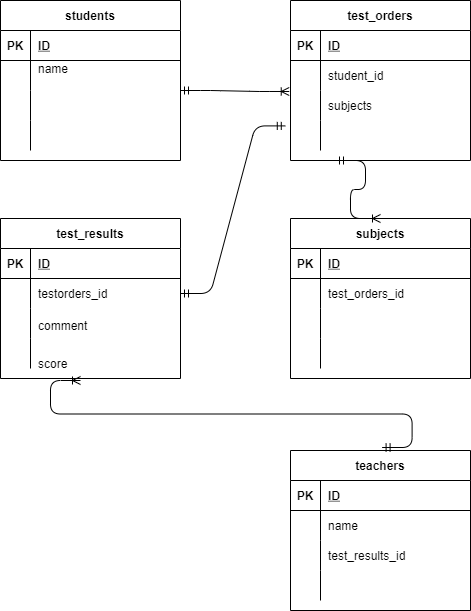

The diagram above was exported from draw.io. Its source (the exported page's mxGraphModel, read from the mxfile embedded in the PNG):
<mxGraphModel dx="472" dy="563" grid="1" gridSize="10" guides="1" tooltips="1" connect="1" arrows="1" fold="1" page="1" pageScale="1" pageWidth="827" pageHeight="1169" math="0" shadow="0">
  <root>
    <mxCell id="0" />
    <mxCell id="1" parent="0" />
    <mxCell id="20" value="" style="shape=partialRectangle;html=1;whiteSpace=wrap;connectable=0;fillColor=none;top=0;left=0;bottom=0;right=0;align=left;spacingLeft=6;overflow=hidden;pointerEvents=1;strokeColor=#F0F0F0;perimeterSpacing=1;" parent="1" vertex="1">
      <mxGeometry x="130" y="190" width="140" height="30" as="geometry">
        <mxRectangle width="140" height="30" as="alternateBounds" />
      </mxGeometry>
    </mxCell>
    <mxCell id="76" value="students" style="shape=table;startSize=30;container=1;collapsible=1;childLayout=tableLayout;fixedRows=1;rowLines=0;fontStyle=1;align=center;resizeLast=1;strokeColor=default;" parent="1" vertex="1">
      <mxGeometry x="70" y="30" width="180" height="160" as="geometry" />
    </mxCell>
    <mxCell id="77" value="" style="shape=partialRectangle;collapsible=0;dropTarget=0;pointerEvents=0;fillColor=none;top=0;left=0;bottom=1;right=0;points=[[0,0.5],[1,0.5]];portConstraint=eastwest;strokeColor=default;" parent="76" vertex="1">
      <mxGeometry y="30" width="180" height="30" as="geometry" />
    </mxCell>
    <mxCell id="78" value="PK" style="shape=partialRectangle;connectable=0;fillColor=none;top=0;left=0;bottom=0;right=0;fontStyle=1;overflow=hidden;strokeColor=default;" parent="77" vertex="1">
      <mxGeometry width="30" height="30" as="geometry">
        <mxRectangle width="30" height="30" as="alternateBounds" />
      </mxGeometry>
    </mxCell>
    <mxCell id="79" value="ID" style="shape=partialRectangle;connectable=0;fillColor=none;top=0;left=0;bottom=0;right=0;align=left;spacingLeft=6;fontStyle=5;overflow=hidden;strokeColor=default;" parent="77" vertex="1">
      <mxGeometry x="30" width="150" height="30" as="geometry">
        <mxRectangle width="150" height="30" as="alternateBounds" />
      </mxGeometry>
    </mxCell>
    <mxCell id="80" value="" style="shape=partialRectangle;collapsible=0;dropTarget=0;pointerEvents=0;fillColor=none;top=0;left=0;bottom=0;right=0;points=[[0,0.5],[1,0.5]];portConstraint=eastwest;strokeColor=default;" parent="76" vertex="1">
      <mxGeometry y="60" width="180" height="30" as="geometry" />
    </mxCell>
    <mxCell id="81" value="" style="shape=partialRectangle;connectable=0;fillColor=none;top=0;left=0;bottom=0;right=0;editable=1;overflow=hidden;strokeColor=default;" parent="80" vertex="1">
      <mxGeometry width="30" height="30" as="geometry">
        <mxRectangle width="30" height="30" as="alternateBounds" />
      </mxGeometry>
    </mxCell>
    <mxCell id="82" value="name&#10;" style="shape=partialRectangle;connectable=0;fillColor=none;top=0;left=0;bottom=0;right=0;align=left;spacingLeft=6;overflow=hidden;strokeColor=default;" parent="80" vertex="1">
      <mxGeometry x="30" width="150" height="30" as="geometry">
        <mxRectangle width="150" height="30" as="alternateBounds" />
      </mxGeometry>
    </mxCell>
    <mxCell id="83" value="" style="shape=partialRectangle;collapsible=0;dropTarget=0;pointerEvents=0;fillColor=none;top=0;left=0;bottom=0;right=0;points=[[0,0.5],[1,0.5]];portConstraint=eastwest;strokeColor=default;" parent="76" vertex="1">
      <mxGeometry y="90" width="180" height="30" as="geometry" />
    </mxCell>
    <mxCell id="84" value="" style="shape=partialRectangle;connectable=0;fillColor=none;top=0;left=0;bottom=0;right=0;editable=1;overflow=hidden;strokeColor=default;" parent="83" vertex="1">
      <mxGeometry width="30" height="30" as="geometry">
        <mxRectangle width="30" height="30" as="alternateBounds" />
      </mxGeometry>
    </mxCell>
    <mxCell id="85" value="" style="shape=partialRectangle;connectable=0;fillColor=none;top=0;left=0;bottom=0;right=0;align=left;spacingLeft=6;overflow=hidden;strokeColor=default;" parent="83" vertex="1">
      <mxGeometry x="30" width="150" height="30" as="geometry">
        <mxRectangle width="150" height="30" as="alternateBounds" />
      </mxGeometry>
    </mxCell>
    <mxCell id="86" value="" style="shape=partialRectangle;collapsible=0;dropTarget=0;pointerEvents=0;fillColor=none;top=0;left=0;bottom=0;right=0;points=[[0,0.5],[1,0.5]];portConstraint=eastwest;strokeColor=default;" parent="76" vertex="1">
      <mxGeometry y="120" width="180" height="30" as="geometry" />
    </mxCell>
    <mxCell id="87" value="" style="shape=partialRectangle;connectable=0;fillColor=none;top=0;left=0;bottom=0;right=0;editable=1;overflow=hidden;strokeColor=default;" parent="86" vertex="1">
      <mxGeometry width="30" height="30" as="geometry">
        <mxRectangle width="30" height="30" as="alternateBounds" />
      </mxGeometry>
    </mxCell>
    <mxCell id="88" value="" style="shape=partialRectangle;connectable=0;fillColor=none;top=0;left=0;bottom=0;right=0;align=left;spacingLeft=6;overflow=hidden;strokeColor=default;" parent="86" vertex="1">
      <mxGeometry x="30" width="150" height="30" as="geometry">
        <mxRectangle width="150" height="30" as="alternateBounds" />
      </mxGeometry>
    </mxCell>
    <mxCell id="89" value="test_orders" style="shape=table;startSize=30;container=1;collapsible=1;childLayout=tableLayout;fixedRows=1;rowLines=0;fontStyle=1;align=center;resizeLast=1;strokeColor=default;" parent="1" vertex="1">
      <mxGeometry x="360" y="30" width="180" height="160" as="geometry" />
    </mxCell>
    <mxCell id="90" value="" style="shape=partialRectangle;collapsible=0;dropTarget=0;pointerEvents=0;fillColor=none;top=0;left=0;bottom=1;right=0;points=[[0,0.5],[1,0.5]];portConstraint=eastwest;strokeColor=default;" parent="89" vertex="1">
      <mxGeometry y="30" width="180" height="30" as="geometry" />
    </mxCell>
    <mxCell id="91" value="PK" style="shape=partialRectangle;connectable=0;fillColor=none;top=0;left=0;bottom=0;right=0;fontStyle=1;overflow=hidden;strokeColor=default;" parent="90" vertex="1">
      <mxGeometry width="30" height="30" as="geometry">
        <mxRectangle width="30" height="30" as="alternateBounds" />
      </mxGeometry>
    </mxCell>
    <mxCell id="92" value="ID" style="shape=partialRectangle;connectable=0;fillColor=none;top=0;left=0;bottom=0;right=0;align=left;spacingLeft=6;fontStyle=5;overflow=hidden;strokeColor=default;" parent="90" vertex="1">
      <mxGeometry x="30" width="150" height="30" as="geometry">
        <mxRectangle width="150" height="30" as="alternateBounds" />
      </mxGeometry>
    </mxCell>
    <mxCell id="93" value="" style="shape=partialRectangle;collapsible=0;dropTarget=0;pointerEvents=0;fillColor=none;top=0;left=0;bottom=0;right=0;points=[[0,0.5],[1,0.5]];portConstraint=eastwest;strokeColor=default;" parent="89" vertex="1">
      <mxGeometry y="60" width="180" height="30" as="geometry" />
    </mxCell>
    <mxCell id="94" value="" style="shape=partialRectangle;connectable=0;fillColor=none;top=0;left=0;bottom=0;right=0;editable=1;overflow=hidden;strokeColor=default;" parent="93" vertex="1">
      <mxGeometry width="30" height="30" as="geometry">
        <mxRectangle width="30" height="30" as="alternateBounds" />
      </mxGeometry>
    </mxCell>
    <mxCell id="95" value="student_id" style="shape=partialRectangle;connectable=0;fillColor=none;top=0;left=0;bottom=0;right=0;align=left;spacingLeft=6;overflow=hidden;strokeColor=default;" parent="93" vertex="1">
      <mxGeometry x="30" width="150" height="30" as="geometry">
        <mxRectangle width="150" height="30" as="alternateBounds" />
      </mxGeometry>
    </mxCell>
    <mxCell id="96" value="" style="shape=partialRectangle;collapsible=0;dropTarget=0;pointerEvents=0;fillColor=none;top=0;left=0;bottom=0;right=0;points=[[0,0.5],[1,0.5]];portConstraint=eastwest;strokeColor=default;" parent="89" vertex="1">
      <mxGeometry y="90" width="180" height="30" as="geometry" />
    </mxCell>
    <mxCell id="97" value="" style="shape=partialRectangle;connectable=0;fillColor=none;top=0;left=0;bottom=0;right=0;editable=1;overflow=hidden;strokeColor=default;" parent="96" vertex="1">
      <mxGeometry width="30" height="30" as="geometry">
        <mxRectangle width="30" height="30" as="alternateBounds" />
      </mxGeometry>
    </mxCell>
    <mxCell id="98" value="" style="shape=partialRectangle;connectable=0;fillColor=none;top=0;left=0;bottom=0;right=0;align=left;spacingLeft=6;overflow=hidden;strokeColor=default;" parent="96" vertex="1">
      <mxGeometry x="30" width="150" height="30" as="geometry">
        <mxRectangle width="150" height="30" as="alternateBounds" />
      </mxGeometry>
    </mxCell>
    <mxCell id="99" value="" style="shape=partialRectangle;collapsible=0;dropTarget=0;pointerEvents=0;fillColor=none;top=0;left=0;bottom=0;right=0;points=[[0,0.5],[1,0.5]];portConstraint=eastwest;strokeColor=default;" parent="89" vertex="1">
      <mxGeometry y="120" width="180" height="30" as="geometry" />
    </mxCell>
    <mxCell id="100" value="" style="shape=partialRectangle;connectable=0;fillColor=none;top=0;left=0;bottom=0;right=0;editable=1;overflow=hidden;strokeColor=default;" parent="99" vertex="1">
      <mxGeometry width="30" height="30" as="geometry">
        <mxRectangle width="30" height="30" as="alternateBounds" />
      </mxGeometry>
    </mxCell>
    <mxCell id="101" value="" style="shape=partialRectangle;connectable=0;fillColor=none;top=0;left=0;bottom=0;right=0;align=left;spacingLeft=6;overflow=hidden;strokeColor=default;" parent="99" vertex="1">
      <mxGeometry x="30" width="150" height="30" as="geometry">
        <mxRectangle width="150" height="30" as="alternateBounds" />
      </mxGeometry>
    </mxCell>
    <mxCell id="115" value="teachers" style="shape=table;startSize=30;container=1;collapsible=1;childLayout=tableLayout;fixedRows=1;rowLines=0;fontStyle=1;align=center;resizeLast=1;strokeColor=default;" parent="1" vertex="1">
      <mxGeometry x="360" y="480" width="180" height="160" as="geometry" />
    </mxCell>
    <mxCell id="116" value="" style="shape=partialRectangle;collapsible=0;dropTarget=0;pointerEvents=0;fillColor=none;top=0;left=0;bottom=1;right=0;points=[[0,0.5],[1,0.5]];portConstraint=eastwest;strokeColor=default;" parent="115" vertex="1">
      <mxGeometry y="30" width="180" height="30" as="geometry" />
    </mxCell>
    <mxCell id="117" value="PK" style="shape=partialRectangle;connectable=0;fillColor=none;top=0;left=0;bottom=0;right=0;fontStyle=1;overflow=hidden;strokeColor=default;" parent="116" vertex="1">
      <mxGeometry width="30" height="30" as="geometry">
        <mxRectangle width="30" height="30" as="alternateBounds" />
      </mxGeometry>
    </mxCell>
    <mxCell id="118" value="ID" style="shape=partialRectangle;connectable=0;fillColor=none;top=0;left=0;bottom=0;right=0;align=left;spacingLeft=6;fontStyle=5;overflow=hidden;strokeColor=default;" parent="116" vertex="1">
      <mxGeometry x="30" width="150" height="30" as="geometry">
        <mxRectangle width="150" height="30" as="alternateBounds" />
      </mxGeometry>
    </mxCell>
    <mxCell id="119" value="" style="shape=partialRectangle;collapsible=0;dropTarget=0;pointerEvents=0;fillColor=none;top=0;left=0;bottom=0;right=0;points=[[0,0.5],[1,0.5]];portConstraint=eastwest;strokeColor=default;" parent="115" vertex="1">
      <mxGeometry y="60" width="180" height="30" as="geometry" />
    </mxCell>
    <mxCell id="120" value="" style="shape=partialRectangle;connectable=0;fillColor=none;top=0;left=0;bottom=0;right=0;editable=1;overflow=hidden;strokeColor=default;" parent="119" vertex="1">
      <mxGeometry width="30" height="30" as="geometry">
        <mxRectangle width="30" height="30" as="alternateBounds" />
      </mxGeometry>
    </mxCell>
    <mxCell id="121" value="name" style="shape=partialRectangle;connectable=0;fillColor=none;top=0;left=0;bottom=0;right=0;align=left;spacingLeft=6;overflow=hidden;strokeColor=default;" parent="119" vertex="1">
      <mxGeometry x="30" width="150" height="30" as="geometry">
        <mxRectangle width="150" height="30" as="alternateBounds" />
      </mxGeometry>
    </mxCell>
    <mxCell id="122" value="" style="shape=partialRectangle;collapsible=0;dropTarget=0;pointerEvents=0;fillColor=none;top=0;left=0;bottom=0;right=0;points=[[0,0.5],[1,0.5]];portConstraint=eastwest;strokeColor=default;" parent="115" vertex="1">
      <mxGeometry y="90" width="180" height="30" as="geometry" />
    </mxCell>
    <mxCell id="123" value="" style="shape=partialRectangle;connectable=0;fillColor=none;top=0;left=0;bottom=0;right=0;editable=1;overflow=hidden;strokeColor=default;" parent="122" vertex="1">
      <mxGeometry width="30" height="30" as="geometry">
        <mxRectangle width="30" height="30" as="alternateBounds" />
      </mxGeometry>
    </mxCell>
    <mxCell id="124" value="test_results_id" style="shape=partialRectangle;connectable=0;fillColor=none;top=0;left=0;bottom=0;right=0;align=left;spacingLeft=6;overflow=hidden;strokeColor=default;" parent="122" vertex="1">
      <mxGeometry x="30" width="150" height="30" as="geometry">
        <mxRectangle width="150" height="30" as="alternateBounds" />
      </mxGeometry>
    </mxCell>
    <mxCell id="125" value="" style="shape=partialRectangle;collapsible=0;dropTarget=0;pointerEvents=0;fillColor=none;top=0;left=0;bottom=0;right=0;points=[[0,0.5],[1,0.5]];portConstraint=eastwest;strokeColor=default;" parent="115" vertex="1">
      <mxGeometry y="120" width="180" height="30" as="geometry" />
    </mxCell>
    <mxCell id="126" value="" style="shape=partialRectangle;connectable=0;fillColor=none;top=0;left=0;bottom=0;right=0;editable=1;overflow=hidden;strokeColor=default;" parent="125" vertex="1">
      <mxGeometry width="30" height="30" as="geometry">
        <mxRectangle width="30" height="30" as="alternateBounds" />
      </mxGeometry>
    </mxCell>
    <mxCell id="127" value="" style="shape=partialRectangle;connectable=0;fillColor=none;top=0;left=0;bottom=0;right=0;align=left;spacingLeft=6;overflow=hidden;strokeColor=default;" parent="125" vertex="1">
      <mxGeometry x="30" width="150" height="30" as="geometry">
        <mxRectangle width="150" height="30" as="alternateBounds" />
      </mxGeometry>
    </mxCell>
    <mxCell id="128" value="subjects" style="shape=table;startSize=30;container=1;collapsible=1;childLayout=tableLayout;fixedRows=1;rowLines=0;fontStyle=1;align=center;resizeLast=1;strokeColor=default;" parent="1" vertex="1">
      <mxGeometry x="360" y="248" width="180" height="160" as="geometry" />
    </mxCell>
    <mxCell id="129" value="" style="shape=partialRectangle;collapsible=0;dropTarget=0;pointerEvents=0;fillColor=none;top=0;left=0;bottom=1;right=0;points=[[0,0.5],[1,0.5]];portConstraint=eastwest;strokeColor=default;" parent="128" vertex="1">
      <mxGeometry y="30" width="180" height="30" as="geometry" />
    </mxCell>
    <mxCell id="130" value="PK" style="shape=partialRectangle;connectable=0;fillColor=none;top=0;left=0;bottom=0;right=0;fontStyle=1;overflow=hidden;strokeColor=default;" parent="129" vertex="1">
      <mxGeometry width="30" height="30" as="geometry">
        <mxRectangle width="30" height="30" as="alternateBounds" />
      </mxGeometry>
    </mxCell>
    <mxCell id="131" value="ID" style="shape=partialRectangle;connectable=0;fillColor=none;top=0;left=0;bottom=0;right=0;align=left;spacingLeft=6;fontStyle=5;overflow=hidden;strokeColor=default;" parent="129" vertex="1">
      <mxGeometry x="30" width="150" height="30" as="geometry">
        <mxRectangle width="150" height="30" as="alternateBounds" />
      </mxGeometry>
    </mxCell>
    <mxCell id="132" value="" style="shape=partialRectangle;collapsible=0;dropTarget=0;pointerEvents=0;fillColor=none;top=0;left=0;bottom=0;right=0;points=[[0,0.5],[1,0.5]];portConstraint=eastwest;strokeColor=default;" parent="128" vertex="1">
      <mxGeometry y="60" width="180" height="30" as="geometry" />
    </mxCell>
    <mxCell id="133" value="" style="shape=partialRectangle;connectable=0;fillColor=none;top=0;left=0;bottom=0;right=0;editable=1;overflow=hidden;strokeColor=default;" parent="132" vertex="1">
      <mxGeometry width="30" height="30" as="geometry">
        <mxRectangle width="30" height="30" as="alternateBounds" />
      </mxGeometry>
    </mxCell>
    <mxCell id="134" value="test_orders_id" style="shape=partialRectangle;connectable=0;fillColor=none;top=0;left=0;bottom=0;right=0;align=left;spacingLeft=6;overflow=hidden;strokeColor=default;" parent="132" vertex="1">
      <mxGeometry x="30" width="150" height="30" as="geometry">
        <mxRectangle width="150" height="30" as="alternateBounds" />
      </mxGeometry>
    </mxCell>
    <mxCell id="135" value="" style="shape=partialRectangle;collapsible=0;dropTarget=0;pointerEvents=0;fillColor=none;top=0;left=0;bottom=0;right=0;points=[[0,0.5],[1,0.5]];portConstraint=eastwest;strokeColor=default;" parent="128" vertex="1">
      <mxGeometry y="90" width="180" height="30" as="geometry" />
    </mxCell>
    <mxCell id="136" value="" style="shape=partialRectangle;connectable=0;fillColor=none;top=0;left=0;bottom=0;right=0;editable=1;overflow=hidden;strokeColor=default;" parent="135" vertex="1">
      <mxGeometry width="30" height="30" as="geometry">
        <mxRectangle width="30" height="30" as="alternateBounds" />
      </mxGeometry>
    </mxCell>
    <mxCell id="137" value="" style="shape=partialRectangle;connectable=0;fillColor=none;top=0;left=0;bottom=0;right=0;align=left;spacingLeft=6;overflow=hidden;strokeColor=default;" parent="135" vertex="1">
      <mxGeometry x="30" width="150" height="30" as="geometry">
        <mxRectangle width="150" height="30" as="alternateBounds" />
      </mxGeometry>
    </mxCell>
    <mxCell id="138" value="" style="shape=partialRectangle;collapsible=0;dropTarget=0;pointerEvents=0;fillColor=none;top=0;left=0;bottom=0;right=0;points=[[0,0.5],[1,0.5]];portConstraint=eastwest;strokeColor=default;" parent="128" vertex="1">
      <mxGeometry y="120" width="180" height="30" as="geometry" />
    </mxCell>
    <mxCell id="139" value="" style="shape=partialRectangle;connectable=0;fillColor=none;top=0;left=0;bottom=0;right=0;editable=1;overflow=hidden;strokeColor=default;" parent="138" vertex="1">
      <mxGeometry width="30" height="30" as="geometry">
        <mxRectangle width="30" height="30" as="alternateBounds" />
      </mxGeometry>
    </mxCell>
    <mxCell id="140" value="" style="shape=partialRectangle;connectable=0;fillColor=none;top=0;left=0;bottom=0;right=0;align=left;spacingLeft=6;overflow=hidden;strokeColor=default;" parent="138" vertex="1">
      <mxGeometry x="30" width="150" height="30" as="geometry">
        <mxRectangle width="150" height="30" as="alternateBounds" />
      </mxGeometry>
    </mxCell>
    <mxCell id="154" value="" style="edgeStyle=entityRelationEdgeStyle;fontSize=12;html=1;endArrow=ERoneToMany;startArrow=ERmandOne;entryX=-0.007;entryY=1.033;entryDx=0;entryDy=0;entryPerimeter=0;" parent="1" target="93" edge="1">
      <mxGeometry width="100" height="100" relative="1" as="geometry">
        <mxPoint x="250" y="120" as="sourcePoint" />
        <mxPoint x="350" y="20" as="targetPoint" />
      </mxGeometry>
    </mxCell>
    <mxCell id="159" value="" style="edgeStyle=entityRelationEdgeStyle;fontSize=12;html=1;endArrow=ERoneToMany;startArrow=ERmandOne;" parent="1" edge="1">
      <mxGeometry width="100" height="100" relative="1" as="geometry">
        <mxPoint x="451.6000061035156" y="477" as="sourcePoint" />
        <mxPoint x="150" y="410" as="targetPoint" />
      </mxGeometry>
    </mxCell>
    <mxCell id="160" value="" style="edgeStyle=entityRelationEdgeStyle;fontSize=12;html=1;endArrow=ERoneToMany;startArrow=ERmandOne;entryX=0.5;entryY=0;entryDx=0;entryDy=0;exitX=0.25;exitY=1;exitDx=0;exitDy=0;" parent="1" source="89" target="128" edge="1">
      <mxGeometry width="100" height="100" relative="1" as="geometry">
        <mxPoint x="161.26" y="279" as="sourcePoint" />
        <mxPoint x="270" y="279.99" as="targetPoint" />
      </mxGeometry>
    </mxCell>
    <mxCell id="161" value="comment" style="shape=partialRectangle;connectable=0;fillColor=none;top=0;left=0;bottom=0;right=0;align=left;spacingLeft=6;overflow=hidden;strokeColor=default;" parent="1" vertex="1">
      <mxGeometry x="100" y="340" width="150" height="30" as="geometry">
        <mxRectangle width="150" height="30" as="alternateBounds" />
      </mxGeometry>
    </mxCell>
    <mxCell id="162" value="test_results" style="shape=table;startSize=30;container=1;collapsible=1;childLayout=tableLayout;fixedRows=1;rowLines=0;fontStyle=1;align=center;resizeLast=1;strokeColor=default;" parent="1" vertex="1">
      <mxGeometry x="70" y="248" width="180" height="160" as="geometry" />
    </mxCell>
    <mxCell id="163" value="" style="shape=partialRectangle;collapsible=0;dropTarget=0;pointerEvents=0;fillColor=none;top=0;left=0;bottom=1;right=0;points=[[0,0.5],[1,0.5]];portConstraint=eastwest;strokeColor=default;" parent="162" vertex="1">
      <mxGeometry y="30" width="180" height="30" as="geometry" />
    </mxCell>
    <mxCell id="164" value="PK" style="shape=partialRectangle;connectable=0;fillColor=none;top=0;left=0;bottom=0;right=0;fontStyle=1;overflow=hidden;strokeColor=default;" parent="163" vertex="1">
      <mxGeometry width="30" height="30" as="geometry">
        <mxRectangle width="30" height="30" as="alternateBounds" />
      </mxGeometry>
    </mxCell>
    <mxCell id="165" value="ID" style="shape=partialRectangle;connectable=0;fillColor=none;top=0;left=0;bottom=0;right=0;align=left;spacingLeft=6;fontStyle=5;overflow=hidden;strokeColor=default;" parent="163" vertex="1">
      <mxGeometry x="30" width="150" height="30" as="geometry">
        <mxRectangle width="150" height="30" as="alternateBounds" />
      </mxGeometry>
    </mxCell>
    <mxCell id="166" value="" style="shape=partialRectangle;collapsible=0;dropTarget=0;pointerEvents=0;fillColor=none;top=0;left=0;bottom=0;right=0;points=[[0,0.5],[1,0.5]];portConstraint=eastwest;strokeColor=default;" parent="162" vertex="1">
      <mxGeometry y="60" width="180" height="30" as="geometry" />
    </mxCell>
    <mxCell id="167" value="" style="shape=partialRectangle;connectable=0;fillColor=none;top=0;left=0;bottom=0;right=0;editable=1;overflow=hidden;strokeColor=default;" parent="166" vertex="1">
      <mxGeometry width="30" height="30" as="geometry">
        <mxRectangle width="30" height="30" as="alternateBounds" />
      </mxGeometry>
    </mxCell>
    <mxCell id="168" value="testorders_id" style="shape=partialRectangle;connectable=0;fillColor=none;top=0;left=0;bottom=0;right=0;align=left;spacingLeft=6;overflow=hidden;strokeColor=default;" parent="166" vertex="1">
      <mxGeometry x="30" width="150" height="30" as="geometry">
        <mxRectangle width="150" height="30" as="alternateBounds" />
      </mxGeometry>
    </mxCell>
    <mxCell id="169" value="" style="shape=partialRectangle;collapsible=0;dropTarget=0;pointerEvents=0;fillColor=none;top=0;left=0;bottom=0;right=0;points=[[0,0.5],[1,0.5]];portConstraint=eastwest;strokeColor=default;" parent="162" vertex="1">
      <mxGeometry y="90" width="180" height="30" as="geometry" />
    </mxCell>
    <mxCell id="170" value="" style="shape=partialRectangle;connectable=0;fillColor=none;top=0;left=0;bottom=0;right=0;editable=1;overflow=hidden;strokeColor=default;" parent="169" vertex="1">
      <mxGeometry width="30" height="30" as="geometry">
        <mxRectangle width="30" height="30" as="alternateBounds" />
      </mxGeometry>
    </mxCell>
    <mxCell id="171" value="" style="shape=partialRectangle;connectable=0;fillColor=none;top=0;left=0;bottom=0;right=0;align=left;spacingLeft=6;overflow=hidden;strokeColor=default;" parent="169" vertex="1">
      <mxGeometry x="30" width="150" height="30" as="geometry">
        <mxRectangle width="150" height="30" as="alternateBounds" />
      </mxGeometry>
    </mxCell>
    <mxCell id="172" value="" style="shape=partialRectangle;collapsible=0;dropTarget=0;pointerEvents=0;fillColor=none;top=0;left=0;bottom=0;right=0;points=[[0,0.5],[1,0.5]];portConstraint=eastwest;strokeColor=default;" parent="162" vertex="1">
      <mxGeometry y="120" width="180" height="30" as="geometry" />
    </mxCell>
    <mxCell id="173" value="" style="shape=partialRectangle;connectable=0;fillColor=none;top=0;left=0;bottom=0;right=0;editable=1;overflow=hidden;strokeColor=default;" parent="172" vertex="1">
      <mxGeometry width="30" height="30" as="geometry">
        <mxRectangle width="30" height="30" as="alternateBounds" />
      </mxGeometry>
    </mxCell>
    <mxCell id="174" value="" style="shape=partialRectangle;connectable=0;fillColor=none;top=0;left=0;bottom=0;right=0;align=left;spacingLeft=6;overflow=hidden;strokeColor=default;" parent="172" vertex="1">
      <mxGeometry x="30" width="150" height="30" as="geometry">
        <mxRectangle width="150" height="30" as="alternateBounds" />
      </mxGeometry>
    </mxCell>
    <mxCell id="178" value="subjects" style="shape=partialRectangle;connectable=0;fillColor=none;top=0;left=0;bottom=0;right=0;align=left;spacingLeft=6;overflow=hidden;strokeColor=default;" vertex="1" parent="1">
      <mxGeometry x="390" y="120" width="150" height="30" as="geometry">
        <mxRectangle width="150" height="30" as="alternateBounds" />
      </mxGeometry>
    </mxCell>
    <mxCell id="179" value="score" style="shape=partialRectangle;connectable=0;fillColor=none;top=0;left=0;bottom=0;right=0;align=left;spacingLeft=6;overflow=hidden;strokeColor=default;" vertex="1" parent="1">
      <mxGeometry x="100" y="378" width="150" height="30" as="geometry">
        <mxRectangle width="150" height="30" as="alternateBounds" />
      </mxGeometry>
    </mxCell>
    <mxCell id="180" value="" style="edgeStyle=entityRelationEdgeStyle;fontSize=12;html=1;endArrow=ERmandOne;startArrow=ERmandOne;exitX=1;exitY=0.5;exitDx=0;exitDy=0;entryX=-0.029;entryY=0.18;entryDx=0;entryDy=0;entryPerimeter=0;" edge="1" parent="1" source="166" target="99">
      <mxGeometry width="100" height="100" relative="1" as="geometry">
        <mxPoint x="260" y="360" as="sourcePoint" />
        <mxPoint x="360" y="260" as="targetPoint" />
      </mxGeometry>
    </mxCell>
  </root>
</mxGraphModel>